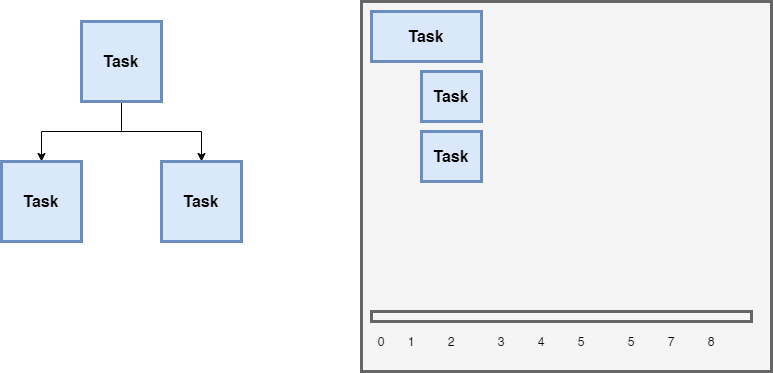

The diagram above was exported from draw.io. Its source (the exported page's mxGraphModel, read from the mxfile embedded in the PNG):
<mxGraphModel dx="1422" dy="822" grid="1" gridSize="10" guides="1" tooltips="1" connect="1" arrows="1" fold="1" page="1" pageScale="1" pageWidth="827" pageHeight="1169" math="0" shadow="0">
  <root>
    <mxCell id="xSKVxvJ0UIbimBRNbeqp-0" />
    <mxCell id="xSKVxvJ0UIbimBRNbeqp-1" parent="xSKVxvJ0UIbimBRNbeqp-0" />
    <mxCell id="xSKVxvJ0UIbimBRNbeqp-2" value="" style="edgeStyle=orthogonalEdgeStyle;rounded=0;orthogonalLoop=1;jettySize=auto;html=1;" edge="1" parent="xSKVxvJ0UIbimBRNbeqp-1" source="xSKVxvJ0UIbimBRNbeqp-4" target="xSKVxvJ0UIbimBRNbeqp-6">
      <mxGeometry relative="1" as="geometry" />
    </mxCell>
    <mxCell id="xSKVxvJ0UIbimBRNbeqp-3" value="" style="edgeStyle=orthogonalEdgeStyle;rounded=0;orthogonalLoop=1;jettySize=auto;html=1;" edge="1" parent="xSKVxvJ0UIbimBRNbeqp-1" source="xSKVxvJ0UIbimBRNbeqp-4" target="xSKVxvJ0UIbimBRNbeqp-5">
      <mxGeometry relative="1" as="geometry" />
    </mxCell>
    <mxCell id="xSKVxvJ0UIbimBRNbeqp-4" value="&lt;font style=&quot;font-size: 16px&quot;&gt;&lt;b&gt;Task&lt;/b&gt;&lt;/font&gt;" style="whiteSpace=wrap;html=1;aspect=fixed;strokeWidth=3;fillColor=#dae8fc;strokeColor=#6c8ebf;" vertex="1" parent="xSKVxvJ0UIbimBRNbeqp-1">
      <mxGeometry x="360" y="380" width="80" height="80" as="geometry" />
    </mxCell>
    <mxCell id="xSKVxvJ0UIbimBRNbeqp-5" value="&lt;b style=&quot;font-size: 16px&quot;&gt;Task&lt;/b&gt;" style="whiteSpace=wrap;html=1;aspect=fixed;strokeWidth=3;fillColor=#dae8fc;strokeColor=#6c8ebf;" vertex="1" parent="xSKVxvJ0UIbimBRNbeqp-1">
      <mxGeometry x="280" y="520" width="80" height="80" as="geometry" />
    </mxCell>
    <mxCell id="xSKVxvJ0UIbimBRNbeqp-6" value="&lt;b style=&quot;font-size: 16px&quot;&gt;Task&lt;/b&gt;" style="whiteSpace=wrap;html=1;aspect=fixed;strokeWidth=3;fillColor=#dae8fc;strokeColor=#6c8ebf;" vertex="1" parent="xSKVxvJ0UIbimBRNbeqp-1">
      <mxGeometry x="440" y="520" width="80" height="80" as="geometry" />
    </mxCell>
    <mxCell id="xSKVxvJ0UIbimBRNbeqp-7" value="" style="rounded=0;whiteSpace=wrap;html=1;strokeWidth=3;fillColor=#f5f5f5;strokeColor=#666666;fontColor=#333333;" vertex="1" parent="xSKVxvJ0UIbimBRNbeqp-1">
      <mxGeometry x="640" y="360" width="410" height="370" as="geometry" />
    </mxCell>
    <mxCell id="xSKVxvJ0UIbimBRNbeqp-8" value="" style="rounded=0;whiteSpace=wrap;html=1;strokeWidth=3;fillColor=#f5f5f5;strokeColor=#666666;fontColor=#333333;" vertex="1" parent="xSKVxvJ0UIbimBRNbeqp-1">
      <mxGeometry x="650" y="670" width="380" height="10" as="geometry" />
    </mxCell>
    <mxCell id="xSKVxvJ0UIbimBRNbeqp-9" value="1" style="text;html=1;strokeColor=none;fillColor=none;align=center;verticalAlign=middle;whiteSpace=wrap;rounded=0;" vertex="1" parent="xSKVxvJ0UIbimBRNbeqp-1">
      <mxGeometry x="670" y="690" width="40" height="20" as="geometry" />
    </mxCell>
    <mxCell id="xSKVxvJ0UIbimBRNbeqp-10" value="2" style="text;html=1;strokeColor=none;fillColor=none;align=center;verticalAlign=middle;whiteSpace=wrap;rounded=0;" vertex="1" parent="xSKVxvJ0UIbimBRNbeqp-1">
      <mxGeometry x="710" y="690" width="40" height="20" as="geometry" />
    </mxCell>
    <mxCell id="xSKVxvJ0UIbimBRNbeqp-11" value="3" style="text;html=1;strokeColor=none;fillColor=none;align=center;verticalAlign=middle;whiteSpace=wrap;rounded=0;" vertex="1" parent="xSKVxvJ0UIbimBRNbeqp-1">
      <mxGeometry x="760" y="690" width="40" height="20" as="geometry" />
    </mxCell>
    <mxCell id="xSKVxvJ0UIbimBRNbeqp-12" value="4" style="text;html=1;strokeColor=none;fillColor=none;align=center;verticalAlign=middle;whiteSpace=wrap;rounded=0;" vertex="1" parent="xSKVxvJ0UIbimBRNbeqp-1">
      <mxGeometry x="800" y="690" width="40" height="20" as="geometry" />
    </mxCell>
    <mxCell id="xSKVxvJ0UIbimBRNbeqp-13" value="5" style="text;html=1;strokeColor=none;fillColor=none;align=center;verticalAlign=middle;whiteSpace=wrap;rounded=0;" vertex="1" parent="xSKVxvJ0UIbimBRNbeqp-1">
      <mxGeometry x="840" y="690" width="40" height="20" as="geometry" />
    </mxCell>
    <mxCell id="xSKVxvJ0UIbimBRNbeqp-14" value="5" style="text;html=1;strokeColor=none;fillColor=none;align=center;verticalAlign=middle;whiteSpace=wrap;rounded=0;" vertex="1" parent="xSKVxvJ0UIbimBRNbeqp-1">
      <mxGeometry x="890" y="690" width="40" height="20" as="geometry" />
    </mxCell>
    <mxCell id="xSKVxvJ0UIbimBRNbeqp-15" value="7" style="text;html=1;strokeColor=none;fillColor=none;align=center;verticalAlign=middle;whiteSpace=wrap;rounded=0;" vertex="1" parent="xSKVxvJ0UIbimBRNbeqp-1">
      <mxGeometry x="930" y="690" width="40" height="20" as="geometry" />
    </mxCell>
    <mxCell id="xSKVxvJ0UIbimBRNbeqp-16" value="8" style="text;html=1;strokeColor=none;fillColor=none;align=center;verticalAlign=middle;whiteSpace=wrap;rounded=0;" vertex="1" parent="xSKVxvJ0UIbimBRNbeqp-1">
      <mxGeometry x="970" y="690" width="40" height="20" as="geometry" />
    </mxCell>
    <mxCell id="xSKVxvJ0UIbimBRNbeqp-17" value="&lt;font style=&quot;font-size: 16px&quot;&gt;&lt;b&gt;Task&lt;/b&gt;&lt;/font&gt;" style="rounded=0;whiteSpace=wrap;html=1;strokeWidth=3;fillColor=#dae8fc;strokeColor=#6c8ebf;" vertex="1" parent="xSKVxvJ0UIbimBRNbeqp-1">
      <mxGeometry x="700" y="430" width="60" height="50" as="geometry" />
    </mxCell>
    <mxCell id="xSKVxvJ0UIbimBRNbeqp-18" value="&lt;font style=&quot;font-size: 16px&quot;&gt;&lt;b&gt;Task&lt;/b&gt;&lt;/font&gt;" style="rounded=0;whiteSpace=wrap;html=1;strokeWidth=3;fillColor=#dae8fc;strokeColor=#6c8ebf;" vertex="1" parent="xSKVxvJ0UIbimBRNbeqp-1">
      <mxGeometry x="700" y="490" width="60" height="50" as="geometry" />
    </mxCell>
    <mxCell id="xSKVxvJ0UIbimBRNbeqp-19" value="0" style="text;html=1;strokeColor=none;fillColor=none;align=center;verticalAlign=middle;whiteSpace=wrap;rounded=0;" vertex="1" parent="xSKVxvJ0UIbimBRNbeqp-1">
      <mxGeometry x="640" y="690" width="40" height="20" as="geometry" />
    </mxCell>
    <mxCell id="xSKVxvJ0UIbimBRNbeqp-20" value="&lt;font style=&quot;font-size: 16px&quot;&gt;&lt;b&gt;Task&lt;/b&gt;&lt;/font&gt;" style="rounded=0;whiteSpace=wrap;html=1;strokeWidth=3;fillColor=#dae8fc;strokeColor=#6c8ebf;" vertex="1" parent="xSKVxvJ0UIbimBRNbeqp-1">
      <mxGeometry x="650" y="370" width="110" height="50" as="geometry" />
    </mxCell>
  </root>
</mxGraphModel>